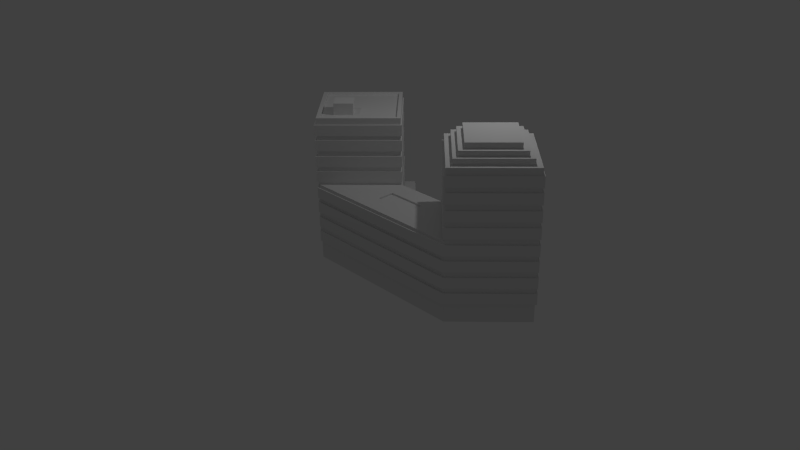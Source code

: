 # Source: palazzo_angolo_001.blend  (saved by Blender 2.63.0; exported with 4.5.12 LTS)
import bpy
from mathutils import Matrix  # noqa: F401  (used for matrix-valued properties, if any)

bpy.ops.wm.read_factory_settings(use_empty=True)
scene = bpy.context.scene
scene.name = 'Scene'

# ---- collections
col_collection_1 = bpy.data.collections.new('Collection 1'); scene.collection.children.link(col_collection_1)
col_collection_2 = bpy.data.collections.new('Collection 2'); scene.collection.children.link(col_collection_2)
col_collection_20 = bpy.data.collections.new('Collection 20'); scene.collection.children.link(col_collection_20)
col_collection_20.hide_render = True
col_collection_20.hide_viewport = True

# ---- materials (node trees are filled in below, after node groups)
mat_material = bpy.data.materials.new('Material')
mat_material.alpha_threshold = 0.0
mat_material.use_transparent_shadow = False
mat_material.roughness = 0.5
mat_material.line_color = (0.0, 0.0, 0.0, 1.0)

# ---- material node trees

# ---- world
world_world = bpy.data.worlds.new('World'); scene.world = world_world
world_world.color = (0.05088, 0.05088, 0.05088)
world_world.use_sun_shadow = False
world_world.sun_shadow_jitter_overblur = 0.0
world_world.cycles.sampling_method = 'MANUAL'
world_world.cycles.sample_map_resolution = 256

# ---- cameras
cam_camera = bpy.data.cameras.new('Camera')
cam_camera.clip_end = 100.0
cam_camera.lens = 35.0
cam_camera.sensor_width = 32.0
cam_camera.sensor_height = 18.0
cam_camera.ortho_scale = 7.314
cam_camera.dof.focus_distance = 0.0
cam_camera.dof.aperture_fstop = 128.0

# ---- lights
light_lamp_001 = bpy.data.lights.new('Lamp.001', 'POINT')
light_lamp_001.transmission_factor = 0.0
light_lamp_001.cutoff_distance = 30.0
light_lamp_001.energy = 17.0
light_lamp_001.shadow_buffer_clip_start = 1.001
light_lamp_001.shadow_soft_size = 0.1
light_lamp_001.shadow_maximum_resolution = 0.006
light_lamp_001.use_absolute_resolution = True
light_lamp_001.cycles.use_multiple_importance_sampling = False
light_lamp = bpy.data.lights.new('Lamp', 'POINT')
light_lamp.transmission_factor = 0.0
light_lamp.cutoff_distance = 30.0
light_lamp.energy = 100.0
light_lamp.shadow_buffer_clip_start = 1.001
light_lamp.shadow_soft_size = 0.1
light_lamp.shadow_maximum_resolution = 0.006
light_lamp.use_absolute_resolution = True
light_lamp.cycles.use_multiple_importance_sampling = False

# ---- meshes
me_cube_001 = bpy.data.meshes.new('Cube.001')
me_cube_001.from_pydata([(-6.693, -1.147, 0.9355), (-5.224, 2.432, 0.6578), (-3.756, 0.9638, 0.6578), (-3.756, 0.9638, 0.9308), (-6.675, 0.9788, 0.1384), (-5.23, -0.4642, -0.1396), (-6.675, 0.9787, -0.1396), (-3.559, 0.7613, -0.1391), (-5.222, -4.748, -0.2546), (-5.223, -1.812, -0.2546), (-3.532, -3.056, -0.2542), (-5.222, -4.748, -0.5326), (-6.675, 0.9788, -0.2546), (-3.559, 0.7615, -0.2542), (-6.675, 0.9787, -0.5326), (-4.752, -0.4279, -0.5321), (-3.559, 0.7613, -0.5321), (-6.693, 0.9638, 0.2714), (-5.193, -1.841, 0.5447), (-5.193, -1.841, 0.2711), (-5.2, -0.4732, 0.2711), (-5.224, -4.748, 1.344), (-5.224, -1.811, 1.344), (-3.755, -3.279, 1.344), (-6.693, -3.279, 1.07), (-5.224, -4.748, 0.5445), (-3.755, 0.9822, 2.259), (-5.224, 2.451, 2.259), (-5.224, -0.4864, 2.259), (-6.693, 0.9822, 2.532), (-6.693, 0.9822, 2.259), (-3.755, 0.9822, 2.532), (-5.224, 2.451, 2.532), (-5.224, -0.4864, 2.532), (-3.755, 0.9822, 1.875), (-5.224, 2.451, 1.875), (-5.224, -0.4864, 1.875), (-6.693, 0.9822, 2.148), (-5.224, 2.432, 0.5445), (-6.693, 0.9822, 1.875), (-3.755, 0.9822, 2.148), (-5.224, 2.451, 2.148), (-5.224, -0.4864, 2.148), (-3.755, 0.9822, 1.465), (-6.638, -3.279, -1.0), (-5.224, -4.693, 1.0), (-3.81, -3.279, -1.0), (-3.81, -3.279, 1.0), (-3.81, 0.9635, 2.698), (-5.224, -0.4507, 0.2075), (-3.81, -3.279, 0.2075), (-4.801, -1.846, 0.2075), (-3.589, -3.058, -1.004), (-5.224, -4.693, 2.697), (-3.81, -3.279, 2.697), (-6.149, -0.6553, 1.0), (-5.713, -0.6559, 1.0), (-5.713, -1.66, 1.0), (-6.149, -1.66, 1.0), (-5.713, -0.6559, 0.9567), (-5.224, -2.067, 2.697), (-4.012, -3.279, 2.697), (-5.224, -4.491, 2.841), (-6.436, -3.279, 2.841), (-5.224, -2.236, 2.841), (-4.18, -3.279, 2.841), (-5.224, -4.323, 2.965), (-6.268, -3.279, 2.965), (-6.082, -3.279, 2.965), (-4.366, -3.279, 2.965), (-6.082, -3.279, 3.097), (-4.366, -3.279, 3.097), (-3.938, 0.9635, 2.698), (-6.51, 0.9635, 2.698), (-5.224, -0.3227, 2.698), (-5.224, -0.3227, 2.642), (-5.769, 0.6228, 2.642), (-5.44, 0.9523, 2.934), (-5.769, 1.282, 2.934), (-5.769, 0.6228, 2.934), (-3.755, -3.279, 0.6578), (-5.224, -4.748, 0.6578), (-6.693, -3.279, 0.9308), (-3.755, -3.279, 0.9308), (-5.201, -0.4731, 0.931), (-6.693, 0.9638, 0.9308), (-5.224, 2.432, 0.9308), (-5.224, -4.748, 0.9308), (-5.2, -0.4732, 0.6574), (-5.193, -1.841, 0.6574), (-5.193, -1.841, 0.931), (-6.693, 0.9638, 0.6578), (-5.225, 2.429, 0.1384), (-5.231, -0.464, 0.1384), (-3.559, 0.7615, 0.1388), (-5.225, 2.428, -0.1396), (-5.223, -1.812, -0.5326), (-3.532, -3.056, -0.5321), (-5.225, 2.429, -0.2546), (-5.231, -0.464, -0.2546), (-4.753, -0.4278, -0.2542), (-5.225, 2.428, -0.5326), (-5.23, -0.4642, -0.5326), (-6.693, 0.9638, 0.5445), (-5.201, -0.4731, 0.5447), (-6.693, -3.279, 1.344), (-5.224, -4.748, 1.07), (-5.224, -1.811, 1.07), (-3.755, -3.279, 1.07), (-3.755, -3.279, 0.5445), (-6.693, -3.279, 0.5445), (-5.224, -4.748, 0.2714), (-3.755, -3.279, 0.2714), (-5.224, 2.451, 1.465), (-5.224, -0.4864, 1.465), (-6.693, 0.9822, 1.738), (-6.693, 0.9822, 1.465), (-3.755, 0.9822, 1.738), (-5.224, 2.451, 1.738), (-5.224, -0.4864, 1.738), (-3.755, 0.9822, 1.07), (-5.224, 2.451, 1.07), (-5.224, -0.4864, 1.07), (-6.693, 0.9822, 1.344), (-6.693, 0.9822, 1.07), (-3.756, 0.9638, 0.5445), (-3.756, 0.9638, 0.2714), (-5.224, 2.432, 0.2714), (-3.755, 0.9822, 1.344), (-5.224, 2.451, 1.344), (-5.224, -0.4864, 1.344), (-5.224, -0.4507, 1.0), (-6.638, -3.279, 1.0), (-5.224, -4.693, -1.0), (-5.224, -0.4507, 2.698), (-5.224, -1.865, 0.2075), (-3.589, -3.058, 0.2075), (-4.801, -1.846, -1.004), (-5.224, -1.865, 2.697), (-6.638, -3.279, 2.697), (-5.224, -1.865, 1.0), (-6.149, -0.6553, 0.9567), (-5.713, -1.66, 0.9567), (-6.149, -1.66, 0.9567), (-5.224, -4.491, 2.697), (-6.436, -3.279, 2.697), (-5.224, -2.067, 2.841), (-4.012, -3.279, 2.841), (-5.224, -4.323, 2.841), (-6.268, -3.279, 2.841), (-5.224, -2.236, 2.965), (-4.18, -3.279, 2.965), (-5.224, -4.137, 2.965), (-5.224, -2.422, 2.965), (-5.224, -4.137, 3.097), (-5.224, -2.422, 3.097), (-5.224, 2.25, 2.698), (-3.938, 0.9635, 2.642), (-5.224, 2.25, 2.642), (-6.51, 0.9635, 2.642), (-5.44, 0.9523, 2.642), (-5.769, 1.282, 2.642), (-6.099, 0.9523, 2.642), (-6.099, 0.9523, 2.934), (-6.684, -1.147, -0.2546), (-6.683, -1.147, -0.5326), (-4.745, -1.848, -0.2542), (-4.745, -1.848, -0.5321), (-6.693, -3.28, -0.5326), (-6.693, -3.28, -0.2546), (-5.222, -4.748, 0.14), (-5.223, -1.812, 0.14), (-3.532, -3.056, 0.1404), (-5.222, -4.748, -0.138), (-6.675, 0.9788, 0.14), (-3.559, 0.7615, 0.1404), (-6.675, 0.9787, -0.138), (-4.752, -0.4279, -0.1375), (-3.559, 0.7613, -0.1375), (-5.223, -1.812, -0.138), (-3.532, -3.056, -0.1375), (-5.225, 2.429, 0.14), (-5.231, -0.464, 0.14), (-4.753, -0.4278, 0.1404), (-5.225, 2.428, -0.138), (-5.23, -0.4642, -0.138), (-6.684, -1.147, 0.14), (-6.683, -1.147, -0.138), (-4.745, -1.848, 0.1404), (-4.745, -1.848, -0.1375), (-6.693, -3.28, -0.138), (-6.693, -3.28, 0.14), (-6.693, -1.147, 0.5491), (-6.683, -1.147, 0.2712), (-6.693, -3.28, 0.2712), (-6.683, -1.147, 0.6575), (-6.693, -3.28, 0.6575), (-5.224, -4.748, 1.738), (-5.224, -1.811, 1.738), (-3.755, -3.279, 1.738), (-6.693, -3.279, 1.465), (-6.693, -3.279, 1.738), (-5.224, -4.748, 1.465), (-5.224, -1.811, 1.465), (-3.755, -3.279, 1.465), (-5.224, -4.748, 2.148), (-5.224, -1.811, 2.148), (-3.755, -3.279, 2.148), (-6.693, -3.279, 1.875), (-6.693, -3.279, 2.148), (-5.224, -4.748, 1.875), (-5.224, -1.811, 1.875), (-3.755, -3.279, 1.875), (-5.224, -4.748, 2.532), (-5.224, -1.811, 2.532), (-3.755, -3.279, 2.532), (-6.693, -3.279, 2.259), (-6.693, -3.279, 2.532), (-5.224, -4.748, 2.259), (-5.224, -1.811, 2.259), (-3.755, -3.279, 2.259), (-3.587, 0.7605, -1.004), (-4.792, -0.4591, 0.2075), (-3.81, 0.9802, 0.2075), (-3.81, 0.9802, 1.0), (-3.81, 0.9802, -1.0), (-5.232, 2.386, 1.0), (-6.638, 0.9633, -1.0), (-5.232, 2.386, 2.697), (-6.638, 0.9633, 1.0), (-5.232, 2.386, -1.0), (-3.587, 0.7605, 0.2075), (-4.792, -0.4591, -1.004), (-6.638, 0.9633, 2.697)], [], [(164, 12, 14, 165), (31, 26, 27, 32), (29, 30, 28, 33), (33, 28, 26, 31), (45, 47, 54, 53), (0, 85, 91, 195), (32, 27, 30, 29), (27, 26, 28, 30), (89, 80, 81, 196), (82, 196, 81, 87), (85, 86, 1, 91), (84, 88, 2, 3), (90, 82, 87, 83), (3, 2, 1, 86), (87, 81, 80, 83), (83, 80, 89, 90), (104, 103, 110, 18), (38, 103, 104, 125), (90, 89, 88, 84), (92, 4, 93, 94), (95, 7, 5, 6), (99, 100, 13), (98, 12, 99, 13), (101, 16, 102, 14), (102, 16, 15), (100, 15, 16, 13), (13, 16, 101, 98), (98, 101, 14, 12), (18, 19, 20, 104), (22, 105, 21, 23), (107, 108, 106, 24), (22, 107, 24, 105), (21, 106, 108, 23), (105, 24, 106, 21), (23, 108, 107, 22), (109, 112, 19, 18), (25, 111, 112, 109), (32, 29, 33, 31), (40, 34, 35, 41), (37, 39, 36, 42), (42, 36, 34, 40), (41, 35, 39, 37), (35, 34, 36, 39), (41, 37, 42, 40), (117, 43, 113, 118), (115, 116, 114, 119), (119, 114, 43, 117), (118, 113, 116, 115), (113, 43, 114, 116), (118, 115, 119, 117), (128, 120, 121, 129), (125, 126, 127, 38), (123, 124, 122, 130), (130, 122, 120, 128), (129, 121, 124, 123), (121, 120, 122, 124), (129, 123, 130, 128), (18, 110, 25, 109), (104, 20, 126, 125), (103, 38, 127, 17), (131, 49, 223, 224), (49, 222, 231, 223), (134, 48, 72, 74), (132, 44, 133, 45), (131, 140, 135, 49), (45, 133, 46, 47), (140, 47, 50, 135), (131, 229, 55, 56), (229, 132, 58, 55), (135, 50, 136, 51), (222, 51, 137, 232), (51, 136, 52, 137), (49, 135, 51, 222), (136, 50, 46, 52), (229, 227, 44, 132), (132, 45, 53, 139), (47, 140, 138, 54), (53, 54, 61, 144), (140, 132, 139, 138), (55, 58, 143, 141), (132, 140, 57, 58), (140, 131, 56, 57), (59, 141, 143, 142), (58, 57, 142, 143), (57, 56, 59, 142), (56, 55, 141, 59), (144, 61, 147, 62), (54, 138, 60, 61), (138, 139, 145, 60), (139, 53, 144, 145), (62, 147, 65, 148), (61, 60, 146, 147), (60, 145, 63, 146), (145, 144, 62, 63), (148, 65, 151, 66), (147, 146, 64, 65), (146, 63, 149, 64), (63, 62, 148, 149), (66, 151, 69, 152), (65, 64, 150, 151), (64, 149, 67, 150), (149, 148, 66, 67), (152, 69, 71, 154), (151, 150, 153, 69), (150, 67, 68, 153), (67, 66, 152, 68), (155, 70, 154, 71), (69, 153, 155, 71), (153, 68, 70, 155), (68, 152, 154, 70), (74, 72, 157, 75), (159, 75, 157, 158), (156, 73, 159, 158), (72, 156, 158, 157), (73, 74, 75, 159), (163, 79, 77, 78), (76, 160, 77, 79), (161, 162, 163, 78), (160, 161, 78, 77), (162, 76, 79, 163), (86, 85, 84, 3), (84, 85, 82, 90), (8, 10, 9, 169), (9, 10, 166), (8, 169, 168, 11), (96, 167, 97), (11, 168, 96, 97), (10, 8, 11, 97), (166, 10, 97, 167), (166, 167, 15, 100), (166, 100, 99, 9), (167, 96, 102, 15), (9, 99, 12, 164, 169), (96, 168, 165, 14, 102), (169, 164, 165, 168), (186, 174, 176, 187), (182, 183, 175), (181, 174, 182, 175), (184, 178, 185, 176), (185, 178, 177), (183, 177, 178, 175), (175, 178, 184, 181), (181, 184, 176, 174), (170, 172, 171, 191), (171, 172, 188), (170, 191, 190, 173), (179, 189, 180), (173, 190, 179, 180), (172, 170, 173, 180), (188, 172, 180, 189), (188, 189, 177, 183), (188, 183, 182, 171), (189, 179, 185, 177), (171, 182, 174, 186, 191), (179, 190, 187, 176, 185), (191, 186, 187, 190), (110, 194, 111, 25), (19, 112, 111, 194), (192, 103, 17, 193), (110, 192, 193, 194), (19, 194, 17, 20), (126, 20, 17, 127), (82, 0, 195, 196), (89, 196, 91, 88), (2, 88, 91, 1), (198, 201, 197, 199), (203, 204, 202, 200), (198, 203, 200, 201), (197, 202, 204, 199), (201, 200, 202, 197), (199, 204, 203, 198), (206, 209, 205, 207), (211, 212, 210, 208), (206, 211, 208, 209), (205, 210, 212, 207), (209, 208, 210, 205), (207, 212, 211, 206), (214, 217, 213, 215), (219, 220, 218, 216), (214, 219, 216, 217), (213, 218, 220, 215), (217, 216, 218, 213), (215, 220, 219, 214), (229, 233, 228, 226), (231, 221, 225, 223), (222, 232, 221, 231), (226, 224, 225, 230), (229, 226, 230, 227), (224, 48, 134, 131), (131, 134, 233, 229), (228, 233, 73, 156), (48, 228, 156, 72), (233, 134, 74, 73), (226, 228, 48, 224)])
_uv = me_cube_001.uv_layers.new(name='UVMap')
_uv.uv.foreach_set('vector', [0.05609, 0.7141, 0.05609, 0.9483, 0.02424, 0.9484, 0.02424, 0.7141, 0.02531, 0.9693, 0.05443, 0.9693, 0.05443, 0.7138, 0.02531, 0.7138, 0.02531, 0.9693, 0.05443, 0.9693, 0.05443, 0.7138, 0.02531, 0.7138, 0.02531, 0.9693, 0.05443, 0.9693, 0.05443, 0.7138, 0.02531, 0.7138, 0.005832, 0.3122, 0.318, 0.3122, 0.318, 0.577, 0.005832, 0.577, 0.05609, 0.7141, 0.05609, 0.9483, 0.02424, 0.9484, 0.02424, 0.7141, 0.02531, 0.9693, 0.05443, 0.9693, 0.05443, 0.7138, 0.02531, 0.7138, 0.54, 0.4509, 0.54, 0.4719, 0.561, 0.4719, 0.561, 0.4509, 0.5489, 0.3727, 0.5343, 0.3873, 0.5492, 0.4022, 0.5641, 0.3873, 0.02387, 0.9718, 0.05551, 0.9718, 0.05551, 0.726, 0.02387, 0.726, 0.05551, 0.9718, 0.05551, 0.726, 0.02387, 0.726, 0.02387, 0.9718, 0.05551, 0.726, 0.02387, 0.726, 0.02387, 0.9718, 0.05551, 0.9718, 0.5489, 0.3727, 0.5641, 0.3873, 0.5492, 0.4022, 0.5343, 0.3873, 0.05551, 0.72, 0.02387, 0.72, 0.02387, 0.9658, 0.05551, 0.9658, 0.02387, 0.9718, 0.05551, 0.9718, 0.05551, 0.726, 0.02387, 0.726, 0.02387, 0.9718, 0.05551, 0.9718, 0.05551, 0.726, 0.02387, 0.726, 0.5489, 0.3588, 0.5641, 0.3443, 0.5641, 0.3873, 0.5489, 0.3727, 0.5492, 0.3294, 0.5641, 0.3443, 0.5489, 0.3588, 0.5343, 0.3443, 0.05551, 0.9461, 0.02387, 0.9461, 0.02387, 0.755, 0.05551, 0.755, 0.7847, 0.1862, 0.7847, 0.203, 0.8014, 0.203, 0.8014, 0.1862, 0.7847, 0.1862, 0.7847, 0.203, 0.8014, 0.203, 0.8014, 0.1862, 0.5489, 0.2973, 0.5447, 0.2976, 0.5339, 0.3083, 0.5489, 0.3233, 0.5619, 0.3102, 0.5489, 0.2973, 0.5339, 0.3083, 0.5489, 0.3233, 0.5339, 0.3083, 0.5489, 0.2973, 0.5619, 0.3102, 0.5489, 0.2973, 0.5339, 0.3083, 0.5447, 0.2976, 0.02269, 0.9507, 0.05454, 0.9507, 0.05454, 0.7483, 0.02269, 0.7483, 0.02269, 0.9654, 0.05454, 0.9654, 0.05454, 0.7249, 0.02269, 0.7249, 0.05454, 0.9645, 0.02269, 0.9645, 0.02269, 0.7345, 0.05454, 0.7345, 0.05551, 0.9461, 0.02387, 0.9461, 0.02387, 0.755, 0.05551, 0.755, 0.54, 0.4509, 0.54, 0.4719, 0.561, 0.4719, 0.561, 0.4509, 0.54, 0.4509, 0.54, 0.4719, 0.561, 0.4719, 0.561, 0.4509, 0.02531, 0.9693, 0.05443, 0.9693, 0.05443, 0.7138, 0.02531, 0.7138, 0.02531, 0.9693, 0.05443, 0.9693, 0.05443, 0.7138, 0.02531, 0.7138, 0.02531, 0.9693, 0.05443, 0.9693, 0.05443, 0.7138, 0.02531, 0.7138, 0.02531, 0.9693, 0.05443, 0.9693, 0.05443, 0.7138, 0.02531, 0.7138, 0.02387, 0.9718, 0.05551, 0.9718, 0.05551, 0.726, 0.02387, 0.726, 0.02387, 0.9718, 0.05551, 0.9718, 0.05551, 0.726, 0.02387, 0.726, 0.54, 0.4509, 0.54, 0.4719, 0.561, 0.4719, 0.561, 0.4509, 0.02531, 0.9693, 0.05443, 0.9693, 0.05443, 0.7138, 0.02531, 0.7138, 0.02531, 0.9693, 0.05443, 0.9693, 0.05443, 0.7138, 0.02531, 0.7138, 0.02531, 0.9693, 0.05443, 0.9693, 0.05443, 0.7138, 0.02531, 0.7138, 0.02531, 0.9693, 0.05443, 0.9693, 0.05443, 0.7138, 0.02531, 0.7138, 0.54, 0.4509, 0.54, 0.4719, 0.561, 0.4719, 0.561, 0.4509, 0.54, 0.4509, 0.54, 0.4719, 0.561, 0.4719, 0.561, 0.4509, 0.02531, 0.9693, 0.05443, 0.9693, 0.05443, 0.7138, 0.02531, 0.7138, 0.02531, 0.9693, 0.05443, 0.9693, 0.05443, 0.7138, 0.02531, 0.7138, 0.02531, 0.9693, 0.05443, 0.9693, 0.05443, 0.7138, 0.02531, 0.7138, 0.02531, 0.9693, 0.05443, 0.9693, 0.05443, 0.7138, 0.02531, 0.7138, 0.54, 0.4509, 0.54, 0.4719, 0.561, 0.4719, 0.561, 0.4509, 0.54, 0.4509, 0.54, 0.4719, 0.561, 0.4719, 0.561, 0.4509, 0.02531, 0.9693, 0.05443, 0.9693, 0.05443, 0.7138, 0.02531, 0.7138, 0.05551, 0.72, 0.02387, 0.72, 0.02387, 0.9658, 0.05551, 0.9658, 0.02531, 0.9693, 0.05443, 0.9693, 0.05443, 0.7138, 0.02531, 0.7138, 0.02531, 0.9693, 0.05443, 0.9693, 0.05443, 0.7138, 0.02531, 0.7138, 0.02531, 0.9693, 0.05443, 0.9693, 0.05443, 0.7138, 0.02531, 0.7138, 0.54, 0.4509, 0.54, 0.4719, 0.561, 0.4719, 0.561, 0.4509, 0.54, 0.4509, 0.54, 0.4719, 0.561, 0.4719, 0.561, 0.4509, 0.5489, 0.3727, 0.5641, 0.3873, 0.5492, 0.4022, 0.5343, 0.3873, 0.05551, 0.726, 0.02387, 0.726, 0.02387, 0.9718, 0.05551, 0.9718, 0.05551, 0.9718, 0.05551, 0.726, 0.02387, 0.726, 0.02387, 0.9718, 0.5599, 0.5144, 0.683, 0.5144, 0.683, 0.2036, 0.5599, 0.2036, 0.4161, 0.6816, 0.3596, 0.6197, 0.02025, 0.6197, 0.02025, 0.6816, 0.5368, 0.2205, 0.5616, 0.2205, 0.5616, 0.2453, 0.5368, 0.2453, 0.006231, 0.311, 0.006231, 0.0001677, 0.3171, 0.0001676, 0.3171, 0.311, 0.9966, 0.5771, 0.7768, 0.5771, 0.7768, 0.454, 0.9966, 0.454, 0.005832, 0.3122, 0.005833, 9.321e-06, 0.318, 9.172e-06, 0.318, 0.3122, 0.5599, 0.5144, 0.5599, 0.2036, 0.683, 0.2036, 0.683, 0.5144, 0.3196, 0.2399, 0.5386, 0.02089, 0.4628, 0.2716, 0.3954, 0.2717, 0.5386, 0.02089, 0.5386, 0.6779, 0.4628, 0.4272, 0.4628, 0.2716, 0.4161, 0.6816, 0.02025, 0.6816, 0.02025, 0.6197, 0.3596, 0.6197, 0.9996, 0.3882, 0.7798, 0.3882, 0.7798, 0.1999, 0.9996, 0.1999, 0.5412, 0.001268, 0.8076, 0.001268, 0.8076, 0.1895, 0.5412, 0.1895, 0.9966, 0.454, 0.7768, 0.454, 0.7798, 0.3882, 0.9996, 0.3882, 0.3669, 0.1891, 0.3181, 0.1891, 0.3181, 0.0006616, 0.3669, 9.172e-06, 0.6491, 0.6995, 0.6491, 0.9718, 0.07144, 0.9718, 0.07144, 0.6995, 0.005715, 0.3122, 0.3175, 0.3122, 0.3175, 0.5767, 0.005715, 0.5767, 0.005777, 0.3125, 0.3166, 0.3125, 0.3166, 0.5761, 0.005777, 0.5761, 0.7847, 0.1862, 0.8014, 0.1862, 0.8014, 0.203, 0.7847, 0.203, 0.00588, 0.3124, 0.3173, 0.3124, 0.3173, 0.5766, 0.00588, 0.5766, 0.7847, 0.1862, 0.8014, 0.1862, 0.8014, 0.203, 0.7847, 0.203, 0.5386, 0.6779, 0.3196, 0.4589, 0.3954, 0.4271, 0.4628, 0.4272, 0.3196, 0.4589, 0.3196, 0.2399, 0.3954, 0.2717, 0.3954, 0.4271, 0.4084, 0.2874, 0.4533, 0.2874, 0.4533, 0.4119, 0.4084, 0.4118, 0.7847, 0.1862, 0.8014, 0.1862, 0.8014, 0.203, 0.7847, 0.203, 0.7847, 0.1862, 0.8014, 0.1862, 0.8014, 0.203, 0.7847, 0.203, 0.7847, 0.1862, 0.8014, 0.1862, 0.8014, 0.203, 0.7847, 0.203, 0.7847, 0.1862, 0.8014, 0.1862, 0.8014, 0.203, 0.7847, 0.203, 0.7847, 0.1862, 0.8014, 0.1862, 0.8014, 0.203, 0.7847, 0.203, 0.7847, 0.1862, 0.8014, 0.1862, 0.8014, 0.203, 0.7847, 0.203, 0.7847, 0.1862, 0.8014, 0.1862, 0.8014, 0.203, 0.7847, 0.203, 0.7847, 0.1862, 0.8014, 0.1862, 0.8014, 0.203, 0.7847, 0.203, 0.7847, 0.1862, 0.8014, 0.1862, 0.8014, 0.203, 0.7847, 0.203, 0.7847, 0.1862, 0.8014, 0.1862, 0.8014, 0.203, 0.7847, 0.203, 0.7847, 0.1862, 0.8014, 0.1862, 0.8014, 0.203, 0.7847, 0.203, 0.7847, 0.1862, 0.8014, 0.1862, 0.8014, 0.203, 0.7847, 0.203, 0.7847, 0.1862, 0.8014, 0.1862, 0.8014, 0.203, 0.7847, 0.203, 0.7847, 0.1862, 0.8014, 0.1862, 0.8014, 0.203, 0.7847, 0.203, 0.7847, 0.1862, 0.8014, 0.1862, 0.8014, 0.203, 0.7847, 0.203, 0.7847, 0.1862, 0.8014, 0.1862, 0.8014, 0.203, 0.7847, 0.203, 0.7847, 0.1862, 0.8014, 0.1862, 0.8014, 0.203, 0.7847, 0.203, 0.7847, 0.1862, 0.8014, 0.1862, 0.8014, 0.203, 0.7847, 0.203, 0.7847, 0.1862, 0.8014, 0.1862, 0.8014, 0.203, 0.7847, 0.203, 0.7847, 0.1862, 0.8014, 0.1862, 0.8014, 0.203, 0.7847, 0.203, 0.7847, 0.1862, 0.8014, 0.1862, 0.8014, 0.203, 0.7847, 0.203, 0.7847, 0.1862, 0.8014, 0.1862, 0.8014, 0.203, 0.7847, 0.203, 0.7847, 0.1862, 0.8014, 0.1862, 0.8014, 0.203, 0.7847, 0.203, 0.8399, 0.03504, 0.9943, 0.03504, 0.9943, 0.1894, 0.8399, 0.1894, 0.7847, 0.1862, 0.8014, 0.1862, 0.8014, 0.203, 0.7847, 0.203, 0.7847, 0.1862, 0.8014, 0.1862, 0.8014, 0.203, 0.7847, 0.203, 0.7847, 0.1862, 0.8014, 0.1862, 0.8014, 0.203, 0.7847, 0.203, 0.5638, 0.2544, 0.5638, 0.2433, 0.5749, 0.2433, 0.5749, 0.2544, 0.8347, 0.1946, 0.8346, 0.03009, 0.9991, 0.03009, 0.9991, 0.1946, 0.5638, 0.2544, 0.5638, 0.2433, 0.5749, 0.2433, 0.5749, 0.2544, 0.5638, 0.2544, 0.5638, 0.2433, 0.5749, 0.2433, 0.5749, 0.2544, 0.5638, 0.2544, 0.5638, 0.2433, 0.5749, 0.2433, 0.5749, 0.2544, 0.7847, 0.1862, 0.8014, 0.1862, 0.8014, 0.203, 0.7847, 0.203, 0.7847, 0.1862, 0.8014, 0.1862, 0.8014, 0.203, 0.7847, 0.203, 0.7847, 0.1862, 0.8014, 0.1862, 0.8014, 0.203, 0.7847, 0.203, 0.7847, 0.1862, 0.8014, 0.1862, 0.8014, 0.203, 0.7847, 0.203, 0.7847, 0.1862, 0.8014, 0.1862, 0.8014, 0.203, 0.7847, 0.203, 0.5492, 0.3294, 0.5641, 0.3443, 0.5489, 0.3588, 0.5343, 0.3443, 0.5489, 0.3588, 0.5641, 0.3443, 0.5641, 0.3873, 0.5489, 0.3727, 0.5489, 0.2588, 0.5337, 0.274, 0.5489, 0.2851, 0.5621, 0.272, 0.5489, 0.2851, 0.5337, 0.274, 0.5446, 0.2848, 0.05454, 0.7337, 0.05454, 0.9637, 0.02269, 0.9637, 0.02269, 0.7337, 0.5489, 0.2851, 0.5446, 0.2848, 0.5337, 0.274, 0.5489, 0.2588, 0.5621, 0.272, 0.5489, 0.2851, 0.5337, 0.274, 0.05454, 0.9654, 0.05454, 0.7249, 0.02269, 0.7249, 0.02269, 0.9654, 0.02269, 0.9507, 0.02269, 0.7483, 0.05454, 0.7483, 0.05454, 0.9507, 0.05454, 0.923, 0.02269, 0.923, 0.02269, 0.7447, 0.05454, 0.7447, 0.5446, 0.2848, 0.5447, 0.2976, 0.5489, 0.2973, 0.5489, 0.2851, 0.5446, 0.2848, 0.5489, 0.2851, 0.5489, 0.2973, 0.5447, 0.2976, 0.5489, 0.2851, 0.5489, 0.2973, 0.5619, 0.3102, 0.562, 0.2911, 0.5621, 0.272, 0.5489, 0.2851, 0.5621, 0.272, 0.562, 0.2911, 0.5619, 0.3102, 0.5489, 0.2973, 0.05609, 0.9661, 0.05609, 0.7311, 0.02424, 0.7311, 0.02424, 0.9661, 0.05609, 0.7141, 0.05609, 0.9483, 0.02424, 0.9484, 0.02424, 0.7141, 0.5489, 0.2973, 0.5447, 0.2976, 0.5339, 0.3083, 0.5489, 0.3233, 0.5619, 0.3102, 0.5489, 0.2973, 0.5339, 0.3083, 0.5489, 0.3233, 0.5339, 0.3083, 0.5489, 0.2973, 0.5619, 0.3102, 0.5489, 0.2973, 0.5339, 0.3083, 0.5447, 0.2976, 0.02269, 0.9507, 0.05454, 0.9507, 0.05454, 0.7483, 0.02269, 0.7483, 0.02269, 0.9654, 0.05454, 0.9654, 0.05454, 0.7249, 0.02269, 0.7249, 0.05454, 0.9645, 0.02269, 0.9645, 0.02269, 0.7345, 0.05454, 0.7345, 0.5489, 0.2588, 0.5337, 0.274, 0.5489, 0.2851, 0.5621, 0.272, 0.5489, 0.2851, 0.5337, 0.274, 0.5446, 0.2848, 0.05454, 0.7337, 0.05454, 0.9637, 0.02269, 0.9637, 0.02269, 0.7337, 0.5489, 0.2851, 0.5446, 0.2848, 0.5337, 0.274, 0.5489, 0.2588, 0.5621, 0.272, 0.5489, 0.2851, 0.5337, 0.274, 0.05454, 0.9654, 0.05454, 0.7249, 0.02269, 0.7249, 0.02269, 0.9654, 0.02269, 0.9507, 0.02269, 0.7483, 0.05454, 0.7483, 0.05454, 0.9507, 0.05454, 0.923, 0.02269, 0.923, 0.02269, 0.7447, 0.05454, 0.7447, 0.5446, 0.2848, 0.5447, 0.2976, 0.5489, 0.2973, 0.5489, 0.2851, 0.5446, 0.2848, 0.5489, 0.2851, 0.5489, 0.2973, 0.5447, 0.2976, 0.5489, 0.2851, 0.5489, 0.2973, 0.5619, 0.3102, 0.562, 0.2911, 0.5621, 0.272, 0.5489, 0.2851, 0.5621, 0.272, 0.562, 0.2911, 0.5619, 0.3102, 0.5489, 0.2973, 0.05609, 0.9661, 0.05609, 0.7311, 0.02424, 0.7311, 0.02424, 0.9661, 0.02387, 0.9718, 0.05551, 0.9718, 0.05551, 0.726, 0.02387, 0.726, 0.5489, 0.3727, 0.5343, 0.3873, 0.5492, 0.4022, 0.5641, 0.3873, 0.05609, 0.7141, 0.05609, 0.9483, 0.02424, 0.9484, 0.02424, 0.7141, 0.05609, 0.9661, 0.05609, 0.7311, 0.02424, 0.7311, 0.02424, 0.9661, 0.5489, 0.3727, 0.5641, 0.3873, 0.5641, 0.3443, 0.5489, 0.3588, 0.5343, 0.3443, 0.5489, 0.3588, 0.5641, 0.3443, 0.5492, 0.3294, 0.05609, 0.9661, 0.05609, 0.7311, 0.02424, 0.7311, 0.02424, 0.9661, 0.5489, 0.3727, 0.5641, 0.3873, 0.5641, 0.3443, 0.5489, 0.3588, 0.5343, 0.3443, 0.5489, 0.3588, 0.5641, 0.3443, 0.5492, 0.3294, 0.54, 0.4509, 0.54, 0.4719, 0.561, 0.4719, 0.561, 0.4509, 0.54, 0.4509, 0.54, 0.4719, 0.561, 0.4719, 0.561, 0.4509, 0.02531, 0.9693, 0.05443, 0.9693, 0.05443, 0.7138, 0.02531, 0.7138, 0.02531, 0.9693, 0.05443, 0.9693, 0.05443, 0.7138, 0.02531, 0.7138, 0.02531, 0.9693, 0.05443, 0.9693, 0.05443, 0.7138, 0.02531, 0.7138, 0.02531, 0.9693, 0.05443, 0.9693, 0.05443, 0.7138, 0.02531, 0.7138, 0.54, 0.4509, 0.54, 0.4719, 0.561, 0.4719, 0.561, 0.4509, 0.54, 0.4509, 0.54, 0.4719, 0.561, 0.4719, 0.561, 0.4509, 0.02531, 0.9693, 0.05443, 0.9693, 0.05443, 0.7138, 0.02531, 0.7138, 0.02531, 0.9693, 0.05443, 0.9693, 0.05443, 0.7138, 0.02531, 0.7138, 0.02531, 0.9693, 0.05443, 0.9693, 0.05443, 0.7138, 0.02531, 0.7138, 0.02531, 0.9693, 0.05443, 0.9693, 0.05443, 0.7138, 0.02531, 0.7138, 0.54, 0.4509, 0.54, 0.4719, 0.561, 0.4719, 0.561, 0.4509, 0.54, 0.4509, 0.54, 0.4719, 0.561, 0.4719, 0.561, 0.4509, 0.02531, 0.9693, 0.05443, 0.9693, 0.05443, 0.7138, 0.02531, 0.7138, 0.02531, 0.9693, 0.05443, 0.9693, 0.05443, 0.7138, 0.02531, 0.7138, 0.02531, 0.9693, 0.05443, 0.9693, 0.05443, 0.7138, 0.02531, 0.7138, 0.02531, 0.9693, 0.05443, 0.9693, 0.05443, 0.7138, 0.02531, 0.7138, 0.005715, 0.3122, 0.005715, 0.5767, 0.3175, 0.5767, 0.3175, 0.3122, 0.3669, 0.1891, 0.3669, 9.172e-06, 0.3181, 0.0006616, 0.3181, 0.1891, 0.5412, 0.001268, 0.5412, 0.1895, 0.8076, 0.1895, 0.8076, 0.001268, 0.005832, 0.3122, 0.318, 0.3122, 0.318, 9.172e-06, 0.005833, 9.321e-06, 0.006231, 0.311, 0.3171, 0.311, 0.3171, 0.0001676, 0.006231, 0.0001677, 0.005777, 0.3125, 0.005777, 0.5761, 0.3166, 0.5761, 0.3166, 0.3125, 0.00588, 0.3124, 0.00588, 0.5766, 0.3173, 0.5766, 0.3173, 0.3124, 0.5368, 0.2205, 0.5616, 0.2205, 0.5616, 0.2453, 0.5368, 0.2453, 0.5368, 0.2205, 0.5616, 0.2205, 0.5616, 0.2453, 0.5368, 0.2453, 0.5368, 0.2205, 0.5616, 0.2205, 0.5616, 0.2453, 0.5368, 0.2453, 0.005832, 0.3122, 0.005832, 0.577, 0.318, 0.577, 0.318, 0.3122])
me_cube_001.materials.append(mat_material)
me_cube_001.use_remesh_preserve_volume = False
me_cube_001.use_remesh_preserve_attributes = False
me_cube_001.use_mirror_vertex_groups = False
me_cube_001.update()
me_cube_004 = bpy.data.meshes.new('Cube.004')
me_cube_004.from_pydata([(-6.693, 0.9638, 2.146), (-3.756, 0.9638, 2.146), (-5.224, -0.5048, 2.146), (-6.693, 0.9638, 1.873), (-3.756, 0.9638, 1.873), (-5.224, -0.5048, 1.873), (-6.693, 0.9638, 1.74), (-5.224, -0.5048, 1.74), (-3.756, 0.9638, 1.467), (-5.224, -0.5048, 1.467), (-6.693, 0.9638, 1.07), (-5.224, 2.432, 1.07), (-3.756, 0.9638, 2.531), (-6.693, 0.9638, 2.258), (-3.756, 0.9638, 2.258), (-5.224, -0.5048, 2.258), (-5.224, -0.5048, 2.531), (-5.224, 2.432, 2.146), (-5.224, 2.432, 1.873), (-3.756, 0.9638, 1.74), (-5.224, 2.432, 1.74), (-6.693, 0.9638, 1.467), (-5.224, 2.432, 1.467), (-6.693, 0.9638, 1.344), (-3.756, 0.9638, 1.344), (-5.224, -0.5048, 1.344), (-5.224, 2.432, 1.344), (-3.756, 0.9638, 1.07), (-5.224, -0.5048, 1.07), (-6.693, 0.9638, 2.531), (-5.224, 2.432, 2.258), (-5.224, 2.432, 2.531)], [], [(0, 2, 5, 3), (2, 1, 4, 5), (16, 12, 14, 15), (24, 25, 23, 26), (25, 24, 27, 28), (1, 2, 0, 17), (4, 18, 3, 5), (1, 17, 18, 4), (17, 0, 3, 18), (19, 7, 6, 20), (8, 22, 21, 9), (19, 20, 22, 8), (6, 7, 9, 21), (20, 6, 21, 22), (7, 19, 8, 9), (27, 11, 10, 28), (24, 26, 11, 27), (23, 25, 28, 10), (26, 23, 10, 11), (14, 30, 13, 15), (12, 31, 30, 14), (29, 16, 15, 13), (31, 29, 13, 30), (12, 16, 29, 31)])
_uv = me_cube_004.uv_layers.new(name='UVMap')
_uv.uv.foreach_set('vector', [1.071, -0.001786, 1.898, -0.001786, 1.898, 0.8258, 1.071, 0.8258, 1.071, -0.001786, 1.898, -0.001786, 1.898, 0.8258, 1.071, 0.8258, 1.071, -0.001786, 1.898, -0.001786, 1.898, 0.8258, 1.071, 0.8258, 1.071, -0.001786, 1.898, -0.001786, 1.898, 0.8258, 1.071, 0.8258, 1.071, -0.001786, 1.898, -0.001786, 1.898, 0.8258, 1.071, 0.8258, 1.071, -0.001786, 1.898, -0.001786, 1.898, 0.8258, 1.071, 0.8258, 1.071, -0.001786, 1.898, -0.001786, 1.898, 0.8258, 1.071, 0.8258, 1.071, -0.001786, 1.898, -0.001786, 1.898, 0.8258, 1.071, 0.8258, 1.071, -0.001786, 1.898, -0.001786, 1.898, 0.8258, 1.071, 0.8258, 1.071, -0.001786, 1.898, -0.001786, 1.898, 0.8258, 1.071, 0.8258, 1.071, -0.001786, 1.898, -0.001786, 1.898, 0.8258, 1.071, 0.8258, 1.071, -0.001786, 1.898, -0.001786, 1.898, 0.8258, 1.071, 0.8258, 1.071, -0.001786, 1.898, -0.001786, 1.898, 0.8258, 1.071, 0.8258, 1.071, -0.001786, 1.898, -0.001786, 1.898, 0.8258, 1.071, 0.8258, 1.071, -0.001786, 1.898, -0.001786, 1.898, 0.8258, 1.071, 0.8258, 1.071, -0.001786, 1.898, -0.001786, 1.898, 0.8258, 1.071, 0.8258, 1.071, -0.001786, 1.898, -0.001786, 1.898, 0.8258, 1.071, 0.8258, 1.071, -0.001786, 1.898, -0.001786, 1.898, 0.8258, 1.071, 0.8258, 1.071, -0.001786, 1.898, -0.001786, 1.898, 0.8258, 1.071, 0.8258, 1.071, -0.001786, 1.898, -0.001786, 1.898, 0.8258, 1.071, 0.8258, 1.071, -0.001786, 1.898, -0.001786, 1.898, 0.8258, 1.071, 0.8258, 1.071, -0.001786, 1.898, -0.001786, 1.898, 0.8258, 1.071, 0.8258, 1.071, -0.001786, 1.898, -0.001786, 1.898, 0.8258, 1.071, 0.8258, 1.071, -0.001786, 1.898, -0.001786, 1.898, 0.8258, 1.071, 0.8258])
me_cube_004.materials.append(mat_material)
me_cube_004.use_remesh_preserve_volume = False
me_cube_004.use_remesh_preserve_attributes = False
me_cube_004.use_mirror_vertex_groups = False
me_cube_004.update()
me_cube_003 = bpy.data.meshes.new('Cube.003')
me_cube_003.from_pydata([(-3.755, -3.279, 2.146), (-3.755, -3.279, 1.873), (-5.224, -1.811, 1.74), (-3.755, -3.279, 1.74), (-6.693, -3.279, 1.74), (-6.693, -3.279, 2.258), (-5.224, -4.748, 2.146), (-5.224, -1.811, 2.146), (-6.693, -3.279, 2.146), (-5.224, -4.748, 1.873), (-5.224, -1.811, 1.873), (-6.693, -3.279, 1.873), (-5.224, -4.748, 1.74), (-5.224, -4.748, 1.467), (-5.224, -1.811, 1.467), (-3.755, -3.279, 1.467), (-6.693, -3.279, 1.467), (-5.224, -4.748, 2.531), (-5.224, -1.811, 2.531), (-3.755, -3.279, 2.531), (-6.693, -3.279, 2.531), (-5.224, -4.748, 2.258), (-5.224, -1.811, 2.258), (-3.755, -3.279, 2.258)], [], [(7, 8, 11, 10), (8, 6, 9, 11), (14, 16, 13, 15), (18, 19, 17, 20), (17, 19, 23, 21), (19, 18, 22, 23), (7, 0, 6, 8), (10, 11, 9, 1), (6, 0, 1, 9), (0, 7, 10, 1), (2, 3, 12, 4), (2, 4, 16, 14), (12, 3, 15, 13), (4, 12, 13, 16), (3, 2, 14, 15), (22, 5, 21, 23), (18, 20, 5, 22), (20, 17, 21, 5)])
_uv = me_cube_003.uv_layers.new(name='UVMap')
_uv.uv.foreach_set('vector', [1.071, -0.001786, 1.898, -0.001786, 1.898, 0.8258, 1.071, 0.8258, 1.071, -0.001786, 1.898, -0.001786, 1.898, 0.8258, 1.071, 0.8258, 1.071, -0.001786, 1.898, -0.001786, 1.898, 0.8258, 1.071, 0.8258, 1.071, -0.001786, 1.898, -0.001786, 1.898, 0.8258, 1.071, 0.8258, 1.071, -0.001786, 1.898, -0.001786, 1.898, 0.8258, 1.071, 0.8258, 1.071, -0.001786, 1.898, -0.001786, 1.898, 0.8258, 1.071, 0.8258, 1.071, -0.001786, 1.898, -0.001786, 1.898, 0.8258, 1.071, 0.8258, 1.071, -0.001786, 1.898, -0.001786, 1.898, 0.8258, 1.071, 0.8258, 1.071, -0.001786, 1.898, -0.001786, 1.898, 0.8258, 1.071, 0.8258, 1.071, -0.001786, 1.898, -0.001786, 1.898, 0.8258, 1.071, 0.8258, 1.071, -0.001786, 1.898, -0.001786, 1.898, 0.8258, 1.071, 0.8258, 1.071, -0.001786, 1.898, -0.001786, 1.898, 0.8258, 1.071, 0.8258, 1.071, -0.001786, 1.898, -0.001786, 1.898, 0.8258, 1.071, 0.8258, 1.071, -0.001786, 1.898, -0.001786, 1.898, 0.8258, 1.071, 0.8258, 1.071, -0.001786, 1.898, -0.001786, 1.898, 0.8258, 1.071, 0.8258, 1.071, -0.001786, 1.898, -0.001786, 1.898, 0.8258, 1.071, 0.8258, 1.071, -0.001786, 1.898, -0.001786, 1.898, 0.8258, 1.071, 0.8258, 1.071, -0.001786, 1.898, -0.001786, 1.898, 0.8258, 1.071, 0.8258])
me_cube_003.materials.append(mat_material)
me_cube_003.use_remesh_preserve_volume = False
me_cube_003.use_remesh_preserve_attributes = False
me_cube_003.use_mirror_vertex_groups = False
me_cube_003.update()
me_cube_002 = bpy.data.meshes.new('Cube.002')
me_cube_002.from_pydata([(-5.193, -1.841, 0.9378), (-5.224, -4.748, 0.6645), (-3.756, 0.9638, 0.9376), (-5.224, 2.432, 0.6645), (-6.693, 0.9638, 0.9376), (-6.693, 0.9638, 0.6645), (-5.193, -1.841, 0.6642), (-5.201, -0.4731, 0.9378), (-5.2, -0.4732, 0.6642), (-5.224, -4.748, 0.9376), (-3.755, -3.279, 0.9376), (-6.693, -3.279, 0.9376), (-3.755, -3.279, 0.6645), (-6.693, -3.279, 0.6645), (-5.224, 2.432, 0.9376), (-3.756, 0.9638, 0.6645)], [], [(13, 5, 4, 11), (0, 6, 8, 7), (10, 0, 6, 12), (9, 10, 12, 1), (11, 9, 1, 13), (6, 13, 1, 12), (2, 14, 3, 15), (0, 10, 9, 11), (7, 8, 15, 2), (4, 5, 3, 14), (14, 2, 7, 4), (7, 4, 11, 0)])
_uv = me_cube_002.uv_layers.new(name='UVMap')
_uv.uv.foreach_set('vector', [1.071, -0.001786, 1.898, -0.001786, 1.898, 0.8258, 1.071, 0.8258, 1.071, -0.001786, 1.898, -0.001786, 1.898, 0.8258, 1.071, 0.8258, 1.071, -0.001786, 1.898, -0.001786, 1.898, 0.8258, 1.071, 0.8258, 1.071, -0.001786, 1.898, -0.001786, 1.898, 0.8258, 1.071, 0.8258, 1.071, -0.001786, 1.898, -0.001786, 1.898, 0.8258, 1.071, 0.8258, 1.071, -0.001786, 1.898, -0.001786, 1.898, 0.8258, 1.071, 0.8258, 1.071, -0.001786, 1.898, -0.001786, 1.898, 0.8258, 1.071, 0.8258, 1.071, -0.001786, 1.898, -0.001786, 1.898, 0.8258, 1.071, 0.8258, 1.071, -0.001786, 1.898, -0.001786, 1.898, 0.8258, 1.071, 0.8258, 1.071, -0.001786, 1.898, -0.001786, 1.898, 0.8258, 1.071, 0.8258, 1.071, -0.001786, 1.898, -0.001786, 1.898, 0.8258, 1.071, 0.8258, 1.071, -0.001786, 1.898, -0.001786, 1.898, 0.8258, 1.071, 0.8258])
me_cube_002.materials.append(mat_material)
me_cube_002.use_remesh_preserve_volume = False
me_cube_002.use_remesh_preserve_attributes = False
me_cube_002.use_mirror_vertex_groups = False
me_cube_002.update()
me_cube_000 = bpy.data.meshes.new('Cube.000')
me_cube_000.from_pydata([(-5.222, -4.748, 0.1384), (-5.223, -1.812, 0.1384), (-6.692, -3.279, 0.1384), (-3.532, -3.056, 0.1388), (-5.223, -1.812, -0.1396), (-3.532, -3.056, -0.1391), (-6.675, 0.9788, 0.1384), (-5.23, -0.4642, -0.1396), (-6.675, 0.9787, -0.1396), (-3.559, 0.7613, -0.1391), (-4.745, -1.848, 0.1388), (-5.222, -4.748, -0.1396), (-6.692, -3.279, -0.1396), (-4.745, -1.848, -0.1391), (-5.225, 2.429, 0.1384), (-5.231, -0.464, 0.1384), (-4.753, -0.4278, 0.1388), (-3.559, 0.7615, 0.1388), (-5.225, 2.428, -0.1396), (-4.752, -0.4279, -0.1391)], [], [(0, 3, 1, 2), (15, 17, 16), (10, 13, 19, 16), (1, 3, 10), (11, 12, 4, 5), (4, 13, 5), (10, 3, 5, 13), (3, 0, 11, 5), (0, 2, 12, 11), (7, 19, 9), (16, 17, 9, 19), (17, 14, 18, 9), (14, 6, 8, 18), (10, 16, 15, 1), (13, 4, 7, 19), (2, 6, 8, 12), (1, 15, 6, 2), (4, 12, 8, 7)])
_uv = me_cube_000.uv_layers.new(name='UVMap')
_uv.uv.foreach_set('vector', [1.082, 0.0, 2.082, 0.0, 2.082, 1.0, 1.082, 1.0, 1.082, 0.0, 2.082, 0.0, 2.082, 1.0, 1.082, 0.0, 2.082, 0.0, 2.082, 1.0, 1.082, 1.0, 1.082, 0.0, 2.082, 0.0, 2.082, 1.0, 1.082, 0.0, 2.082, 0.0, 2.082, 1.0, 1.082, 1.0, 1.082, 0.0, 2.082, 0.0, 2.082, 1.0, 1.082, 0.0, 2.082, 0.0, 2.082, 1.0, 1.082, 1.0, 1.082, 0.0, 2.082, 0.0, 2.082, 1.0, 1.082, 1.0, 1.082, 0.0, 2.082, 0.0, 2.082, 1.0, 1.082, 1.0, 1.082, 0.0, 2.082, 0.0, 2.082, 1.0, 1.082, 0.0, 2.082, 0.0, 2.082, 1.0, 1.082, 1.0, 1.082, 0.0, 2.082, 0.0, 2.082, 1.0, 1.082, 1.0, 1.082, 0.0, 2.082, 0.0, 2.082, 1.0, 1.082, 1.0, 1.082, 0.0, 2.082, 0.0, 2.082, 1.0, 1.082, 1.0, 1.082, 0.0, 2.082, 0.0, 2.082, 1.0, 1.082, 1.0, 1.082, 0.0, 2.082, 0.0, 2.082, 1.0, 1.082, 1.0, 1.082, 0.0, 2.082, 0.0, 2.082, 1.0, 1.082, 1.0, 1.082, 0.0, 2.082, 0.0, 2.082, 1.0, 1.082, 1.0])
me_cube_000.materials.append(mat_material)
me_cube_000.use_remesh_preserve_volume = False
me_cube_000.use_remesh_preserve_attributes = False
me_cube_000.use_mirror_vertex_groups = False
me_cube_000.update()

# ---- objects
ob_lamp_001 = bpy.data.objects.new('Lamp.001', light_lamp_001)
ob_lamp = bpy.data.objects.new('Lamp', light_lamp)
ob_camera = bpy.data.objects.new('Camera', cam_camera)
ob_cube_001 = bpy.data.objects.new('Cube.001', me_cube_001)
ob_cube_004 = bpy.data.objects.new('Cube.004', me_cube_004)
ob_cube_003 = bpy.data.objects.new('Cube.003', me_cube_003)
ob_cube_002 = bpy.data.objects.new('Cube.002', me_cube_002)
ob_cube_000 = bpy.data.objects.new('Cube.000', me_cube_000)

# ---- transforms, parenting, visibility, modifiers, constraints
ob_lamp_001.location = (-2.674, 2.337, 7.512)
ob_lamp_001.rotation_euler = (0.6503, 0.05522, 1.866)
ob_lamp_001.lock_rotations_4d = False
ob_lamp_001.empty_display_type = 'ARROWS'
ob_lamp_001.color = (0.0, 0.0, 0.0, 0.0)
ob_lamp_001.lineart.crease_threshold = 0.0
ob_lamp.location = (0.6567, -2.003, 7.512)
ob_lamp.rotation_euler = (0.6503, 0.05522, 1.866)
ob_lamp.lock_rotations_4d = False
ob_lamp.empty_display_type = 'ARROWS'
ob_lamp.color = (0.0, 0.0, 0.0, 0.0)
ob_lamp.lineart.crease_threshold = 0.0
ob_camera.location = (-13.73, -13.93, 10.61)
ob_camera.rotation_euler = (1.109, 0.01082, -0.7559)
ob_camera.lock_rotations_4d = False
ob_camera.empty_display_type = 'ARROWS'
ob_camera.color = (0.0, 0.0, 0.0, 0.0)
ob_camera.display_type = 'WIRE'
ob_camera.lineart.crease_threshold = 0.0
ob_cube_001.location = (4.819, 0.7461, 1.009)
ob_cube_001.lock_rotations_4d = False
ob_cube_001.empty_display_type = 'ARROWS'
ob_cube_001.lineart.crease_threshold = 0.0
ob_cube_004.location = (4.819, 0.7461, 1.009)
ob_cube_004.lock_rotations_4d = False
ob_cube_004.empty_display_type = 'ARROWS'
ob_cube_004.lineart.crease_threshold = 0.0
ob_cube_003.location = (4.819, 0.7461, 1.009)
ob_cube_003.lock_rotations_4d = False
ob_cube_003.empty_display_type = 'ARROWS'
ob_cube_003.lineart.crease_threshold = 0.0
ob_cube_002.location = (4.819, 0.7461, 1.009)
ob_cube_002.lock_rotations_4d = False
ob_cube_002.empty_display_type = 'ARROWS'
ob_cube_002.lineart.crease_threshold = 0.0
ob_cube_000.location = (4.819, 0.7461, 1.009)
ob_cube_000.lock_rotations_4d = False
ob_cube_000.empty_display_type = 'ARROWS'
ob_cube_000.lineart.crease_threshold = 0.0

# ---- collection membership
col_collection_1.objects.link(ob_lamp_001)
col_collection_1.objects.link(ob_lamp)
col_collection_1.objects.link(ob_camera)
col_collection_2.objects.link(ob_cube_001)
col_collection_20.objects.link(ob_cube_004)
col_collection_20.objects.link(ob_cube_003)
col_collection_20.objects.link(ob_cube_002)
col_collection_20.objects.link(ob_cube_000)

# ---- scene / render settings (as saved in the file)
scene.camera = ob_camera
scene.frame_start = 1; scene.frame_end = 250; scene.frame_set(1)
scene.render.engine = 'BLENDER_EEVEE_NEXT'
scene.render.resolution_percentage = 50
scene.render.dither_intensity = 0.0
scene.cycles.use_denoising = False
scene.cycles.samples = 10
scene.cycles.sampling_pattern = 'TABULATED_SOBOL'
scene.cycles.light_sampling_threshold = 0.0
scene.cycles.use_adaptive_sampling = False
scene.cycles.use_light_tree = False
scene.cycles.blur_glossy = 0.0
scene.cycles.volume_bounces = 1
scene.cycles.pixel_filter_type = 'GAUSSIAN'
scene.cycles.sample_clamp_indirect = 0.0
scene.view_settings.view_transform = 'Standard'
bpy.context.view_layer.update()
